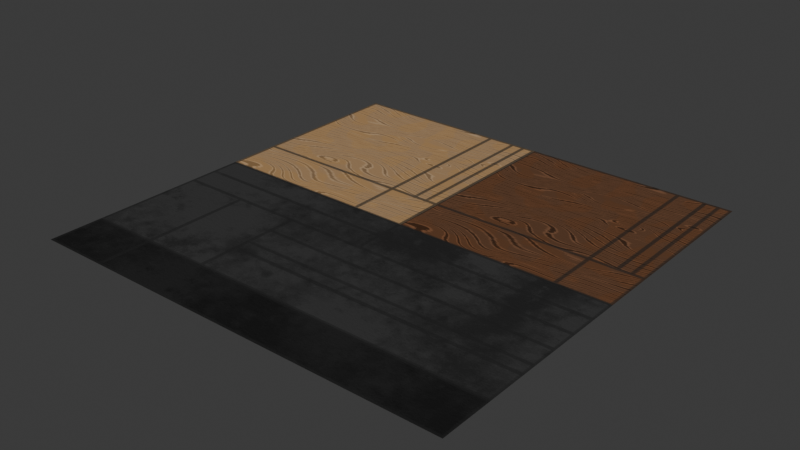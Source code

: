 # Source: hotspot_WoodAndSteel.blend  (saved by Blender 5.0.118; exported with 4.5.12 LTS)
import bpy
from mathutils import Matrix  # noqa: F401  (used for matrix-valued properties, if any)

bpy.ops.wm.read_factory_settings(use_empty=True)
scene = bpy.context.scene
scene.name = 'Scene'

# ---- images (referenced by path relative to the original .blend; pixels are not part of the script)
import os
ASSET_DIR = os.environ.get("B2B_ASSET_DIR", "")  # directory of the original .blend (textures are referenced by path, not embedded)
HERE = os.path.dirname(os.path.abspath(__file__))  # packed textures are extracted next to this script under _unpacked/

def load_image(name, relpath, width, height, colorspace="sRGB"):
    """Load a texture the original file referenced (path relative to the .blend, or extracted next to this script)."""
    p = next((c for c in (os.path.join(HERE, relpath), os.path.join(ASSET_DIR, relpath)) if relpath and os.path.exists(c)), "")
    if p:
        img = bpy.data.images.load(p, check_existing=True)
        img.name = name
    else:  # same state as the original file: an image datablock whose file is absent (Cycles renders it pink)
        img = bpy.data.images.new(name, width, height)
        img.source = "FILE"
        img.filepath = "//" + (relpath or name)
    img.colorspace_settings.name = colorspace
    return img
img_furniture_hotspot_png = load_image('Furniture_hotspot.png', '_unpacked/Furniture_hotspot.5354cc49.png', 2048, 2048, 'sRGB')

# ---- materials (node trees are filled in below, after node groups)
mat_furniture_hotspot = bpy.data.materials.new('Furniture_hotspot')

# ---- material node trees
mat_furniture_hotspot.use_nodes = True; mat_furniture_hotspot.node_tree.nodes.clear()
_N = mat_furniture_hotspot.node_tree.nodes; _L = mat_furniture_hotspot.node_tree.links
n0 = _N.new('ShaderNodeOutputMaterial'); n0.name = 'Material Output'; n0.location = (0, 0)
n1 = _N.new('ShaderNodeEmission'); n1.name = 'Emission'; n1.location = (-200, 0)
n2 = _N.new('ShaderNodeTexImage'); n2.name = 'Image Texture'; n2.location = (-490, -22)
n2.image = img_furniture_hotspot_png
_L.new(n1.outputs[0], n0.inputs[0])
_L.new(n2.outputs[0], n1.inputs[0])
n0.is_active_output = True

# ---- world
world_world = bpy.data.worlds.new('World'); scene.world = world_world
world_world.use_nodes = True; world_world.node_tree.nodes.clear()
_N = world_world.node_tree.nodes; _L = world_world.node_tree.links
n0 = _N.new('ShaderNodeOutputWorld'); n0.name = 'World Output'; n0.location = (300, 300)
n1 = _N.new('ShaderNodeBackground'); n1.name = 'Background'; n1.location = (10, 300)
n1.inputs[0].default_value = (0.05088, 0.05088, 0.05088, 1.0)
_L.new(n1.outputs[0], n0.inputs[0])
n0.is_active_output = True
world_world.color = (0.05088, 0.05088, 0.05088)
world_world.sun_shadow_jitter_overblur = 0.0

# ---- meshes
me_furniture_hotspot = bpy.data.meshes.new('Furniture_hotspot')
me_furniture_hotspot.from_pydata([(-1.0, -1.0, 0.0), (1.0, -1.0, 0.0), (-1.0, 1.0, 0.0), (1.0, 1.0, 0.0), (-1.0, 0.0, 0.0), (1.0, 0.0, 0.0), (1.0, 0.2474, 0.0), (-1.0, 0.2474, 0.0), (-0.005546, 1.0, 0.0), (-0.005546, 0.0, 0.0), (-0.005546, 0.2474, 0.0), (-1.0, -0.2528, 0.0), (1.0, -0.2528, 0.0), (-0.005546, -0.2528, 0.0), (1.0, -0.1264, 0.0), (-0.005546, -0.1264, 0.0), (-1.0, -0.1264, 0.0), (1.0, -0.3755, 0.0), (1.0, -0.5664, 0.0), (1.0, -0.5016, 0.0), (-0.3719, -1.0, 0.0), (-0.3719, -0.2528, 0.0), (-0.3719, -0.3755, 0.0), (-0.3719, -0.5664, 0.0), (-0.3719, -0.5016, 0.0), (-0.6859, -0.2528, 0.0), (-0.6859, -1.0, 0.0), (-1.0, -0.7528, 0.0), (1.0, -0.7528, 0.0), (-0.3719, -0.7528, 0.0), (-0.6859, -0.7528, 0.0), (0.751, 1.0, 0.0), (0.751, 0.0, 0.0), (0.751, 0.2474, 0.0), (0.8755, 1.0, 0.0), (0.8755, 0.2474, 0.0), (0.9398, 1.0, 0.0), (0.9398, 0.2474, 0.0), (-0.2539, 1.0, 0.0), (-0.2539, 0.0, 0.0), (-0.2539, 0.2474, 0.0), (-0.1229, 1.0, 0.0), (-0.1229, 0.2474, 0.0), (-0.06147, 1.0, 0.0), (-0.06147, 0.2474, 0.0)], [], [(37, 6, 3, 36), (44, 10, 8, 43), (30, 29, 23, 24, 22, 21, 25), (30, 25, 11, 27), (0, 26, 30, 27), (26, 20, 29, 30), (9, 32, 33, 10), (10, 33, 31, 8), (33, 35, 34, 31), (13, 12, 14, 15), (32, 5, 6, 37, 35, 33), (15, 14, 5, 32, 9), (35, 37, 36, 34), (7, 40, 38, 2), (4, 39, 40, 7), (40, 42, 41, 38), (20, 1, 28, 29), (23, 18, 19, 24), (29, 28, 18, 23), (24, 19, 17, 22), (25, 21, 13, 15, 16, 11), (22, 17, 12, 13, 21), (42, 44, 43, 41), (16, 15, 9, 39, 4), (39, 9, 10, 44, 42, 40)])
_uv = me_furniture_hotspot.uv_layers.new(name='UVMap')
_uv.uv.foreach_set('vector', [0.9699, 0.6237, 1.0, 0.6237, 1.0, 1.0, 0.9699, 1.0, 0.4693, 0.6237, 0.4972, 0.6237, 0.4972, 1.0, 0.4693, 1.0, 0.157, 0.1236, 0.3141, 0.1236, 0.3141, 0.2168, 0.3141, 0.2492, 0.3141, 0.3122, 0.3141, 0.3736, 0.157, 0.3736, 0.157, 0.1236, 0.157, 0.3736, 0.0, 0.3736, 0.0, 0.1236, 0.0, 0.0, 0.157, 0.0, 0.157, 0.1236, 0.0, 0.1236, 0.157, 0.0, 0.3141, 0.0, 0.3141, 0.1236, 0.157, 0.1236, 0.4972, 0.5, 0.8755, 0.5, 0.8755, 0.6237, 0.4972, 0.6237, 0.4972, 0.6237, 0.8755, 0.6237, 0.8755, 1.0, 0.4972, 1.0, 0.8755, 0.6237, 0.9377, 0.6237, 0.9377, 1.0, 0.8755, 1.0, 0.4972, 0.3736, 1.0, 0.3736, 1.0, 0.4368, 0.4972, 0.4368, 0.8755, 0.5, 1.0, 0.5, 1.0, 0.6237, 0.9699, 0.6237, 0.9377, 0.6237, 0.8755, 0.6237, 0.4972, 0.4368, 1.0, 0.4368, 1.0, 0.5, 0.8755, 0.5, 0.4972, 0.5, 0.9377, 0.6237, 0.9699, 0.6237, 0.9699, 1.0, 0.9377, 1.0, 0.0, 0.6237, 0.373, 0.6237, 0.373, 1.0, 0.0, 1.0, 0.0, 0.5, 0.373, 0.5, 0.373, 0.6237, 0.0, 0.6237, 0.373, 0.6237, 0.4385, 0.6237, 0.4385, 1.0, 0.373, 1.0, 0.3141, 0.0, 1.0, 0.0, 1.0, 0.1236, 0.3141, 0.1236, 0.3141, 0.2168, 1.0, 0.2168, 1.0, 0.2492, 0.3141, 0.2492, 0.3141, 0.1236, 1.0, 0.1236, 1.0, 0.2168, 0.3141, 0.2168, 0.3141, 0.2492, 1.0, 0.2492, 1.0, 0.3122, 0.3141, 0.3122, 0.157, 0.3736, 0.3141, 0.3736, 0.4972, 0.3736, 0.4972, 0.4368, 0.0, 0.4368, 0.0, 0.3736, 0.3141, 0.3122, 1.0, 0.3122, 1.0, 0.3736, 0.4972, 0.3736, 0.3141, 0.3736, 0.4385, 0.6237, 0.4693, 0.6237, 0.4693, 1.0, 0.4385, 1.0, 0.0, 0.4368, 0.4972, 0.4368, 0.4972, 0.5, 0.373, 0.5, 0.0, 0.5, 0.373, 0.5, 0.4972, 0.5, 0.4972, 0.6237, 0.4693, 0.6237, 0.4385, 0.6237, 0.373, 0.6237])
me_furniture_hotspot.materials.append(mat_furniture_hotspot)
me_furniture_hotspot.update()

# ---- objects
ob_furniture_hotspot = bpy.data.objects.new('Furniture_hotspot', me_furniture_hotspot)

# ---- transforms, parenting, visibility, modifiers, constraints
ob_furniture_hotspot.location = (0.0, 0.0, 0.0)

# ---- collection membership
scene.collection.objects.link(ob_furniture_hotspot)

# ---- scene / render settings (as saved in the file)
scene.frame_start = 1; scene.frame_end = 250; scene.frame_set(1)
scene.render.engine = 'BLENDER_EEVEE_NEXT'
scene.render.bake_bias = 0.0
scene.render.bake_samples = 0
scene.cycles.feature_set = 'EXPERIMENTAL'
bpy.context.view_layer.update()

# ---- added for rendering (the .blend has no active camera): camera
cam_auto = bpy.data.cameras.new('AutoCamera')
cam_auto.lens = 50.0
cam_auto.sensor_width = 36.0
cam_auto.clip_end = 1000.0
ob_auto_camera = bpy.data.objects.new('AutoCamera', cam_auto)
scene.collection.objects.link(ob_auto_camera)
ob_auto_camera.location = (2.61693, -3.14032, 2.09354)
ob_auto_camera.rotation_euler = (1.09748, -7.21219e-08, 0.694738)
scene.camera = ob_auto_camera
bpy.context.view_layer.update()
